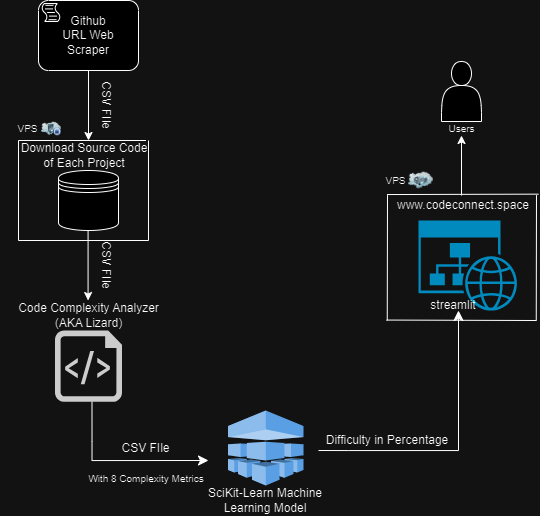

The diagram above was exported from draw.io. Its source (the exported page's mxGraphModel, read from the mxfile embedded in the PNG):
<mxGraphModel dx="1000" dy="571" grid="1" gridSize="10" guides="1" tooltips="1" connect="1" arrows="1" fold="1" page="1" pageScale="1" pageWidth="850" pageHeight="1100" math="0" shadow="0">
  <root>
    <mxCell id="0" />
    <mxCell id="1" parent="0" />
    <mxCell id="j65LljdGwJYsN-Omk4sv-1" value="" style="points=[[0.25,0,0],[0.5,0,0],[0.75,0,0],[1,0.25,0],[1,0.5,0],[1,0.75,0],[0.75,1,0],[0.5,1,0],[0.25,1,0],[0,0.75,0],[0,0.5,0],[0,0.25,0]];shape=mxgraph.bpmn.task;whiteSpace=wrap;rectStyle=rounded;size=10;html=1;container=1;expand=0;collapsible=0;taskMarker=script;" parent="1" vertex="1">
      <mxGeometry x="170" y="110" width="100" height="70" as="geometry" />
    </mxCell>
    <mxCell id="j65LljdGwJYsN-Omk4sv-3" value="Github URL Web Scraper" style="text;html=1;strokeColor=none;fillColor=none;align=center;verticalAlign=middle;whiteSpace=wrap;rounded=0;" parent="j65LljdGwJYsN-Omk4sv-1" vertex="1">
      <mxGeometry x="20" y="20" width="60" height="30" as="geometry" />
    </mxCell>
    <mxCell id="j65LljdGwJYsN-Omk4sv-5" value="" style="sketch=0;aspect=fixed;pointerEvents=1;shadow=0;dashed=0;html=1;strokeColor=none;labelPosition=center;verticalLabelPosition=bottom;verticalAlign=top;align=center;fillColor=#333333;shape=mxgraph.azure.script_file" parent="1" vertex="1">
      <mxGeometry x="186.5" y="440" width="67" height="71.28" as="geometry" />
    </mxCell>
    <mxCell id="j65LljdGwJYsN-Omk4sv-6" value="" style="endArrow=classic;html=1;rounded=0;exitX=0.5;exitY=1;exitDx=0;exitDy=0;exitPerimeter=0;" parent="1" source="j65LljdGwJYsN-Omk4sv-1" edge="1">
      <mxGeometry width="50" height="50" relative="1" as="geometry">
        <mxPoint x="400" y="320" as="sourcePoint" />
        <mxPoint x="220" y="250" as="targetPoint" />
      </mxGeometry>
    </mxCell>
    <mxCell id="j65LljdGwJYsN-Omk4sv-7" value="Code Complexity Analyzer&lt;br&gt;(AKA Lizard)" style="text;html=1;strokeColor=none;fillColor=none;align=center;verticalAlign=middle;whiteSpace=wrap;rounded=0;" parent="1" vertex="1">
      <mxGeometry x="147.5" y="410" width="145" height="30" as="geometry" />
    </mxCell>
    <mxCell id="j65LljdGwJYsN-Omk4sv-9" value="CSV FIle" style="text;html=1;strokeColor=none;fillColor=none;align=center;verticalAlign=middle;whiteSpace=wrap;rounded=0;rotation=90;" parent="1" vertex="1">
      <mxGeometry x="210" y="200" width="55" height="30" as="geometry" />
    </mxCell>
    <mxCell id="j65LljdGwJYsN-Omk4sv-10" value="" style="edgeStyle=segmentEdgeStyle;endArrow=classic;html=1;curved=0;rounded=0;endSize=8;startSize=8;" parent="1" edge="1">
      <mxGeometry width="50" height="50" relative="1" as="geometry">
        <mxPoint x="223.5" y="511.28" as="sourcePoint" />
        <mxPoint x="340" y="570" as="targetPoint" />
        <Array as="points">
          <mxPoint x="223.5" y="551.28" />
          <mxPoint x="223.5" y="551.28" />
        </Array>
      </mxGeometry>
    </mxCell>
    <mxCell id="j65LljdGwJYsN-Omk4sv-11" value="" style="outlineConnect=0;dashed=0;verticalLabelPosition=bottom;verticalAlign=top;align=center;html=1;shape=mxgraph.aws3.machine_learning;fillColor=#2E73B8;gradientColor=none;" parent="1" vertex="1">
      <mxGeometry x="359.5" y="520" width="75.5" height="75" as="geometry" />
    </mxCell>
    <mxCell id="j65LljdGwJYsN-Omk4sv-13" value="SciKit-Learn Machine Learning Model" style="text;html=1;strokeColor=none;fillColor=none;align=center;verticalAlign=middle;whiteSpace=wrap;rounded=0;" parent="1" vertex="1">
      <mxGeometry x="332.25" y="595" width="130" height="30" as="geometry" />
    </mxCell>
    <mxCell id="j65LljdGwJYsN-Omk4sv-14" value="" style="edgeStyle=segmentEdgeStyle;endArrow=classic;html=1;curved=0;rounded=0;endSize=8;startSize=8;" parent="1" edge="1">
      <mxGeometry width="50" height="50" relative="1" as="geometry">
        <mxPoint x="450" y="560" as="sourcePoint" />
        <mxPoint x="590" y="420" as="targetPoint" />
        <Array as="points">
          <mxPoint x="480" y="560" />
          <mxPoint x="480" y="560" />
        </Array>
      </mxGeometry>
    </mxCell>
    <mxCell id="j65LljdGwJYsN-Omk4sv-15" value="" style="verticalLabelPosition=bottom;html=1;verticalAlign=top;align=center;strokeColor=none;fillColor=#00BEF2;shape=mxgraph.azure.website_generic;pointerEvents=1;" parent="1" vertex="1">
      <mxGeometry x="550" y="330" width="100" height="90" as="geometry" />
    </mxCell>
    <mxCell id="j65LljdGwJYsN-Omk4sv-16" value="www.codeconnect.space" style="text;html=1;strokeColor=none;fillColor=none;align=center;verticalAlign=middle;whiteSpace=wrap;rounded=0;" parent="1" vertex="1">
      <mxGeometry x="530" y="300" width="130" height="30" as="geometry" />
    </mxCell>
    <mxCell id="IcmGkxNc4vdKaP_m5Rfe-1" value="" style="shape=datastore;whiteSpace=wrap;html=1;" vertex="1" parent="1">
      <mxGeometry x="190" y="280" width="60" height="60" as="geometry" />
    </mxCell>
    <mxCell id="IcmGkxNc4vdKaP_m5Rfe-2" value="Download Source Code of Each Project" style="text;html=1;strokeColor=none;fillColor=none;align=center;verticalAlign=middle;whiteSpace=wrap;rounded=0;" vertex="1" parent="1">
      <mxGeometry x="151" y="250" width="130" height="30" as="geometry" />
    </mxCell>
    <mxCell id="IcmGkxNc4vdKaP_m5Rfe-3" value="" style="endArrow=classic;html=1;rounded=0;exitX=0.5;exitY=1;exitDx=0;exitDy=0;exitPerimeter=0;" edge="1" parent="1">
      <mxGeometry width="50" height="50" relative="1" as="geometry">
        <mxPoint x="219.57999999999998" y="340" as="sourcePoint" />
        <mxPoint x="219.57999999999998" y="410" as="targetPoint" />
      </mxGeometry>
    </mxCell>
    <mxCell id="IcmGkxNc4vdKaP_m5Rfe-4" value="CSV FIle" style="text;html=1;strokeColor=none;fillColor=none;align=center;verticalAlign=middle;whiteSpace=wrap;rounded=0;rotation=90;" vertex="1" parent="1">
      <mxGeometry x="210" y="360" width="55" height="30" as="geometry" />
    </mxCell>
    <mxCell id="IcmGkxNc4vdKaP_m5Rfe-5" value="CSV FIle" style="text;html=1;strokeColor=none;fillColor=none;align=center;verticalAlign=middle;whiteSpace=wrap;rounded=0;rotation=0;" vertex="1" parent="1">
      <mxGeometry x="250" y="542.5" width="55" height="30" as="geometry" />
    </mxCell>
    <mxCell id="IcmGkxNc4vdKaP_m5Rfe-6" value="streamlit" style="text;html=1;strokeColor=none;fillColor=none;align=center;verticalAlign=middle;whiteSpace=wrap;rounded=0;" vertex="1" parent="1">
      <mxGeometry x="520" y="400" width="130" height="30" as="geometry" />
    </mxCell>
    <mxCell id="IcmGkxNc4vdKaP_m5Rfe-7" value="&lt;font style=&quot;font-size: 10px;&quot;&gt;With 8 Complexity Metrics&lt;/font&gt;" style="text;html=1;strokeColor=none;fillColor=none;align=center;verticalAlign=middle;whiteSpace=wrap;rounded=0;rotation=0;" vertex="1" parent="1">
      <mxGeometry x="212.5" y="572.5" width="130" height="30" as="geometry" />
    </mxCell>
    <mxCell id="IcmGkxNc4vdKaP_m5Rfe-8" value="Difficulty in Percentage" style="text;html=1;strokeColor=none;fillColor=none;align=center;verticalAlign=middle;whiteSpace=wrap;rounded=0;rotation=0;" vertex="1" parent="1">
      <mxGeometry x="440" y="535" width="157.75" height="30" as="geometry" />
    </mxCell>
    <mxCell id="IcmGkxNc4vdKaP_m5Rfe-10" value="" style="shape=actor;whiteSpace=wrap;html=1;" vertex="1" parent="1">
      <mxGeometry x="573" y="171" width="40" height="60" as="geometry" />
    </mxCell>
    <mxCell id="IcmGkxNc4vdKaP_m5Rfe-12" value="" style="endArrow=none;html=1;rounded=0;" edge="1" parent="1">
      <mxGeometry width="50" height="50" relative="1" as="geometry">
        <mxPoint x="150" y="350" as="sourcePoint" />
        <mxPoint x="280" y="350" as="targetPoint" />
      </mxGeometry>
    </mxCell>
    <mxCell id="IcmGkxNc4vdKaP_m5Rfe-13" value="" style="endArrow=none;html=1;rounded=0;" edge="1" parent="1">
      <mxGeometry width="50" height="50" relative="1" as="geometry">
        <mxPoint x="150" y="350" as="sourcePoint" />
        <mxPoint x="150" y="250" as="targetPoint" />
      </mxGeometry>
    </mxCell>
    <mxCell id="IcmGkxNc4vdKaP_m5Rfe-14" value="" style="endArrow=none;html=1;rounded=0;" edge="1" parent="1">
      <mxGeometry width="50" height="50" relative="1" as="geometry">
        <mxPoint x="150" y="250" as="sourcePoint" />
        <mxPoint x="277.5" y="250" as="targetPoint" />
      </mxGeometry>
    </mxCell>
    <mxCell id="IcmGkxNc4vdKaP_m5Rfe-15" value="" style="endArrow=none;html=1;rounded=0;" edge="1" parent="1">
      <mxGeometry width="50" height="50" relative="1" as="geometry">
        <mxPoint x="280" y="350" as="sourcePoint" />
        <mxPoint x="280" y="250" as="targetPoint" />
      </mxGeometry>
    </mxCell>
    <mxCell id="IcmGkxNc4vdKaP_m5Rfe-16" value="&lt;font size=&quot;1&quot;&gt;VPS&lt;/font&gt;" style="text;html=1;strokeColor=none;fillColor=none;align=center;verticalAlign=middle;whiteSpace=wrap;rounded=0;rotation=0;" vertex="1" parent="1">
      <mxGeometry x="131.5" y="222.5" width="55" height="30" as="geometry" />
    </mxCell>
    <mxCell id="IcmGkxNc4vdKaP_m5Rfe-18" value="" style="endArrow=none;html=1;rounded=0;" edge="1" parent="1">
      <mxGeometry width="50" height="50" relative="1" as="geometry">
        <mxPoint x="518" y="429.56" as="sourcePoint" />
        <mxPoint x="668" y="430" as="targetPoint" />
      </mxGeometry>
    </mxCell>
    <mxCell id="IcmGkxNc4vdKaP_m5Rfe-19" value="" style="endArrow=none;html=1;rounded=0;" edge="1" parent="1">
      <mxGeometry width="50" height="50" relative="1" as="geometry">
        <mxPoint x="518.75" y="429.92" as="sourcePoint" />
        <mxPoint x="519" y="304.65000000000003" as="targetPoint" />
      </mxGeometry>
    </mxCell>
    <mxCell id="IcmGkxNc4vdKaP_m5Rfe-20" value="" style="endArrow=none;html=1;rounded=0;" edge="1" parent="1">
      <mxGeometry width="50" height="50" relative="1" as="geometry">
        <mxPoint x="518.5" y="304.04" as="sourcePoint" />
        <mxPoint x="670" y="303.65000000000003" as="targetPoint" />
      </mxGeometry>
    </mxCell>
    <mxCell id="IcmGkxNc4vdKaP_m5Rfe-22" value="&lt;font size=&quot;1&quot;&gt;VPS&lt;/font&gt;" style="text;html=1;strokeColor=none;fillColor=none;align=center;verticalAlign=middle;whiteSpace=wrap;rounded=0;rotation=0;" vertex="1" parent="1">
      <mxGeometry x="500" y="275" width="55" height="30" as="geometry" />
    </mxCell>
    <mxCell id="IcmGkxNc4vdKaP_m5Rfe-23" value="" style="endArrow=none;html=1;rounded=0;" edge="1" parent="1">
      <mxGeometry width="50" height="50" relative="1" as="geometry">
        <mxPoint x="667.75" y="429.92" as="sourcePoint" />
        <mxPoint x="668" y="304.65000000000003" as="targetPoint" />
      </mxGeometry>
    </mxCell>
    <mxCell id="IcmGkxNc4vdKaP_m5Rfe-24" value="" style="image;html=1;image=img/lib/clip_art/networking/Cloud_Rack_Private_128x128.png" vertex="1" parent="1">
      <mxGeometry x="173" y="231" width="20" height="15" as="geometry" />
    </mxCell>
    <mxCell id="IcmGkxNc4vdKaP_m5Rfe-25" value="" style="image;html=1;image=img/lib/clip_art/networking/Cloud_Server_128x128.png" vertex="1" parent="1">
      <mxGeometry x="540" y="280" width="25" height="20" as="geometry" />
    </mxCell>
    <mxCell id="IcmGkxNc4vdKaP_m5Rfe-26" value="" style="endArrow=classic;html=1;rounded=0;" edge="1" parent="1">
      <mxGeometry width="50" height="50" relative="1" as="geometry">
        <mxPoint x="593" y="305" as="sourcePoint" />
        <mxPoint x="593" y="245" as="targetPoint" />
      </mxGeometry>
    </mxCell>
    <mxCell id="IcmGkxNc4vdKaP_m5Rfe-27" value="&lt;font size=&quot;1&quot;&gt;Users&lt;/font&gt;" style="text;html=1;strokeColor=none;fillColor=none;align=center;verticalAlign=middle;whiteSpace=wrap;rounded=0;rotation=0;" vertex="1" parent="1">
      <mxGeometry x="565.5" y="222.5" width="55" height="30" as="geometry" />
    </mxCell>
  </root>
</mxGraphModel>